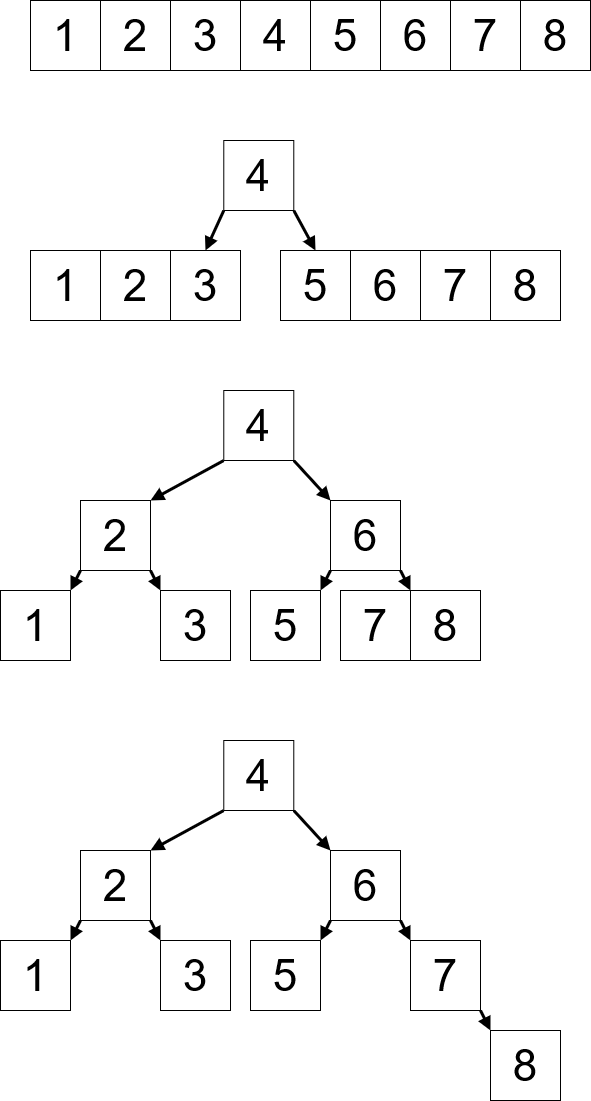

The diagram above was exported from draw.io. Its source (the exported page's mxGraphModel, read from the mxfile embedded in the PNG):
<mxGraphModel dx="188" dy="603" grid="1" gridSize="10" guides="1" tooltips="1" connect="1" arrows="1" fold="1" page="1" pageScale="1" pageWidth="850" pageHeight="1100" math="0" shadow="0">
  <root>
    <mxCell id="0" />
    <mxCell id="1" parent="0" />
    <mxCell id="JqUUh-WzECtmPLn-EECW-1" value="" style="group" connectable="0" vertex="1" parent="1">
      <mxGeometry x="970" y="40" width="560" height="70" as="geometry" />
    </mxCell>
    <mxCell id="JqUUh-WzECtmPLn-EECW-2" value="&lt;font style=&quot;font-size: 44px;&quot;&gt;1&lt;/font&gt;" style="whiteSpace=wrap;html=1;aspect=fixed;" vertex="1" parent="JqUUh-WzECtmPLn-EECW-1">
      <mxGeometry width="70" height="70" as="geometry" />
    </mxCell>
    <mxCell id="JqUUh-WzECtmPLn-EECW-3" value="&lt;font style=&quot;font-size: 44px;&quot;&gt;4&lt;/font&gt;" style="whiteSpace=wrap;html=1;aspect=fixed;" vertex="1" parent="JqUUh-WzECtmPLn-EECW-1">
      <mxGeometry x="210" width="70" height="70" as="geometry" />
    </mxCell>
    <mxCell id="JqUUh-WzECtmPLn-EECW-4" value="&lt;font style=&quot;font-size: 44px;&quot;&gt;5&lt;/font&gt;" style="whiteSpace=wrap;html=1;aspect=fixed;" vertex="1" parent="JqUUh-WzECtmPLn-EECW-1">
      <mxGeometry x="280" width="70" height="70" as="geometry" />
    </mxCell>
    <mxCell id="JqUUh-WzECtmPLn-EECW-5" value="&lt;font style=&quot;font-size: 44px;&quot;&gt;6&lt;/font&gt;" style="whiteSpace=wrap;html=1;aspect=fixed;" vertex="1" parent="JqUUh-WzECtmPLn-EECW-1">
      <mxGeometry x="350" width="70" height="70" as="geometry" />
    </mxCell>
    <mxCell id="JqUUh-WzECtmPLn-EECW-6" value="&lt;font style=&quot;font-size: 44px;&quot;&gt;8&lt;/font&gt;" style="whiteSpace=wrap;html=1;aspect=fixed;" vertex="1" parent="JqUUh-WzECtmPLn-EECW-1">
      <mxGeometry x="490" width="70" height="70" as="geometry" />
    </mxCell>
    <mxCell id="JqUUh-WzECtmPLn-EECW-7" value="&lt;font style=&quot;font-size: 44px;&quot;&gt;2&lt;/font&gt;" style="whiteSpace=wrap;html=1;aspect=fixed;" vertex="1" parent="JqUUh-WzECtmPLn-EECW-1">
      <mxGeometry x="70" width="70" height="70" as="geometry" />
    </mxCell>
    <mxCell id="JqUUh-WzECtmPLn-EECW-8" value="&lt;font style=&quot;font-size: 44px;&quot;&gt;3&lt;/font&gt;" style="whiteSpace=wrap;html=1;aspect=fixed;" vertex="1" parent="JqUUh-WzECtmPLn-EECW-1">
      <mxGeometry x="140" width="70" height="70" as="geometry" />
    </mxCell>
    <mxCell id="JqUUh-WzECtmPLn-EECW-9" value="&lt;font style=&quot;font-size: 44px;&quot;&gt;7&lt;/font&gt;" style="whiteSpace=wrap;html=1;aspect=fixed;" vertex="1" parent="JqUUh-WzECtmPLn-EECW-1">
      <mxGeometry x="420" width="70" height="70" as="geometry" />
    </mxCell>
    <mxCell id="JqUUh-WzECtmPLn-EECW-10" value="&lt;font style=&quot;font-size: 44px;&quot;&gt;1&lt;/font&gt;" style="whiteSpace=wrap;html=1;aspect=fixed;container=0;" vertex="1" parent="1">
      <mxGeometry x="970" y="290" width="70" height="70" as="geometry" />
    </mxCell>
    <mxCell id="JqUUh-WzECtmPLn-EECW-11" value="&lt;font style=&quot;font-size: 44px;&quot;&gt;5&lt;/font&gt;" style="whiteSpace=wrap;html=1;aspect=fixed;container=0;" vertex="1" parent="1">
      <mxGeometry x="1220" y="290" width="70" height="70" as="geometry" />
    </mxCell>
    <mxCell id="JqUUh-WzECtmPLn-EECW-12" value="&lt;font style=&quot;font-size: 44px;&quot;&gt;6&lt;/font&gt;" style="whiteSpace=wrap;html=1;aspect=fixed;container=0;" vertex="1" parent="1">
      <mxGeometry x="1290" y="290" width="70" height="70" as="geometry" />
    </mxCell>
    <mxCell id="JqUUh-WzECtmPLn-EECW-13" value="&lt;font style=&quot;font-size: 44px;&quot;&gt;8&lt;/font&gt;" style="whiteSpace=wrap;html=1;aspect=fixed;container=0;" vertex="1" parent="1">
      <mxGeometry x="1430" y="290" width="70" height="70" as="geometry" />
    </mxCell>
    <mxCell id="JqUUh-WzECtmPLn-EECW-14" value="&lt;font style=&quot;font-size: 44px;&quot;&gt;2&lt;/font&gt;" style="whiteSpace=wrap;html=1;aspect=fixed;container=0;" vertex="1" parent="1">
      <mxGeometry x="1040" y="290" width="70" height="70" as="geometry" />
    </mxCell>
    <mxCell id="JqUUh-WzECtmPLn-EECW-15" value="&lt;font style=&quot;font-size: 44px;&quot;&gt;3&lt;/font&gt;" style="whiteSpace=wrap;html=1;aspect=fixed;container=0;" vertex="1" parent="1">
      <mxGeometry x="1110" y="290" width="70" height="70" as="geometry" />
    </mxCell>
    <mxCell id="JqUUh-WzECtmPLn-EECW-16" value="&lt;font style=&quot;font-size: 44px;&quot;&gt;7&lt;/font&gt;" style="whiteSpace=wrap;html=1;aspect=fixed;container=0;" vertex="1" parent="1">
      <mxGeometry x="1360" y="290" width="70" height="70" as="geometry" />
    </mxCell>
    <mxCell id="JqUUh-WzECtmPLn-EECW-17" style="rounded=0;orthogonalLoop=1;jettySize=auto;html=1;exitX=0;exitY=1;exitDx=0;exitDy=0;entryX=0.5;entryY=0;entryDx=0;entryDy=0;strokeColor=default;strokeWidth=3;fontSize=32;startArrow=none;startFill=0;endArrow=block;endFill=1;fillColor=#170000;" edge="1" parent="1" source="JqUUh-WzECtmPLn-EECW-19" target="JqUUh-WzECtmPLn-EECW-15">
      <mxGeometry relative="1" as="geometry">
        <mxPoint x="1106.564271247462" y="281.71572875253787" as="targetPoint" />
        <mxPoint x="1169.9957287525376" y="248.2842712474619" as="sourcePoint" />
      </mxGeometry>
    </mxCell>
    <mxCell id="JqUUh-WzECtmPLn-EECW-18" style="edgeStyle=none;rounded=0;orthogonalLoop=1;jettySize=auto;html=1;exitX=1;exitY=1;exitDx=0;exitDy=0;entryX=0.5;entryY=0;entryDx=0;entryDy=0;strokeColor=default;strokeWidth=3;fontSize=32;startArrow=none;startFill=0;endArrow=block;endFill=1;fillColor=#170000;" edge="1" parent="1" source="JqUUh-WzECtmPLn-EECW-19" target="JqUUh-WzECtmPLn-EECW-11">
      <mxGeometry relative="1" as="geometry">
        <mxPoint x="1279.9957287525378" y="281.71572875253787" as="targetPoint" />
        <mxPoint x="1226.5642712474614" y="248.28427124746122" as="sourcePoint" />
      </mxGeometry>
    </mxCell>
    <mxCell id="JqUUh-WzECtmPLn-EECW-19" value="&lt;font style=&quot;font-size: 44px;&quot;&gt;4&lt;/font&gt;" style="whiteSpace=wrap;html=1;aspect=fixed;" vertex="1" parent="1">
      <mxGeometry x="1163.28" y="180" width="70" height="70" as="geometry" />
    </mxCell>
    <mxCell id="JqUUh-WzECtmPLn-EECW-20" value="&lt;font style=&quot;font-size: 44px;&quot;&gt;1&lt;/font&gt;" style="whiteSpace=wrap;html=1;aspect=fixed;container=0;" vertex="1" parent="1">
      <mxGeometry x="940" y="630" width="70" height="70" as="geometry" />
    </mxCell>
    <mxCell id="JqUUh-WzECtmPLn-EECW-21" value="&lt;font style=&quot;font-size: 44px;&quot;&gt;5&lt;/font&gt;" style="whiteSpace=wrap;html=1;aspect=fixed;container=0;" vertex="1" parent="1">
      <mxGeometry x="1190" y="630" width="70" height="70" as="geometry" />
    </mxCell>
    <mxCell id="JqUUh-WzECtmPLn-EECW-22" style="edgeStyle=none;rounded=0;orthogonalLoop=1;jettySize=auto;html=1;exitX=0;exitY=1;exitDx=0;exitDy=0;entryX=1;entryY=0;entryDx=0;entryDy=0;strokeColor=default;strokeWidth=3;fontSize=48;startArrow=none;startFill=0;endArrow=block;endFill=1;fillColor=#170000;" edge="1" parent="1" source="JqUUh-WzECtmPLn-EECW-24" target="JqUUh-WzECtmPLn-EECW-21">
      <mxGeometry relative="1" as="geometry" />
    </mxCell>
    <mxCell id="JqUUh-WzECtmPLn-EECW-23" style="edgeStyle=none;rounded=0;orthogonalLoop=1;jettySize=auto;html=1;exitX=1;exitY=1;exitDx=0;exitDy=0;entryX=1;entryY=0;entryDx=0;entryDy=0;strokeColor=default;strokeWidth=3;fontSize=48;startArrow=none;startFill=0;endArrow=block;endFill=1;fillColor=#170000;" edge="1" parent="1" source="JqUUh-WzECtmPLn-EECW-24" target="JqUUh-WzECtmPLn-EECW-30">
      <mxGeometry relative="1" as="geometry" />
    </mxCell>
    <mxCell id="JqUUh-WzECtmPLn-EECW-24" value="&lt;font style=&quot;font-size: 44px;&quot;&gt;6&lt;/font&gt;" style="whiteSpace=wrap;html=1;aspect=fixed;container=0;" vertex="1" parent="1">
      <mxGeometry x="1270" y="540" width="70" height="70" as="geometry" />
    </mxCell>
    <mxCell id="JqUUh-WzECtmPLn-EECW-25" value="&lt;font style=&quot;font-size: 44px;&quot;&gt;8&lt;/font&gt;" style="whiteSpace=wrap;html=1;aspect=fixed;container=0;" vertex="1" parent="1">
      <mxGeometry x="1350" y="630" width="70" height="70" as="geometry" />
    </mxCell>
    <mxCell id="JqUUh-WzECtmPLn-EECW-26" style="edgeStyle=none;rounded=0;orthogonalLoop=1;jettySize=auto;html=1;exitX=1;exitY=1;exitDx=0;exitDy=0;entryX=0;entryY=0;entryDx=0;entryDy=0;strokeColor=default;strokeWidth=3;fontSize=48;startArrow=none;startFill=0;endArrow=block;endFill=1;fillColor=#170000;" edge="1" parent="1" source="JqUUh-WzECtmPLn-EECW-28" target="JqUUh-WzECtmPLn-EECW-29">
      <mxGeometry relative="1" as="geometry" />
    </mxCell>
    <mxCell id="JqUUh-WzECtmPLn-EECW-27" style="edgeStyle=none;rounded=0;orthogonalLoop=1;jettySize=auto;html=1;exitX=0;exitY=1;exitDx=0;exitDy=0;entryX=1;entryY=0;entryDx=0;entryDy=0;strokeColor=default;strokeWidth=3;fontSize=48;startArrow=none;startFill=0;endArrow=block;endFill=1;fillColor=#170000;" edge="1" parent="1" source="JqUUh-WzECtmPLn-EECW-28" target="JqUUh-WzECtmPLn-EECW-20">
      <mxGeometry relative="1" as="geometry" />
    </mxCell>
    <mxCell id="JqUUh-WzECtmPLn-EECW-28" value="&lt;font style=&quot;font-size: 44px;&quot;&gt;2&lt;/font&gt;" style="whiteSpace=wrap;html=1;aspect=fixed;container=0;" vertex="1" parent="1">
      <mxGeometry x="1020" y="540" width="70" height="70" as="geometry" />
    </mxCell>
    <mxCell id="JqUUh-WzECtmPLn-EECW-29" value="&lt;font style=&quot;font-size: 44px;&quot;&gt;3&lt;/font&gt;" style="whiteSpace=wrap;html=1;aspect=fixed;container=0;" vertex="1" parent="1">
      <mxGeometry x="1100" y="630" width="70" height="70" as="geometry" />
    </mxCell>
    <mxCell id="JqUUh-WzECtmPLn-EECW-30" value="&lt;font style=&quot;font-size: 44px;&quot;&gt;7&lt;/font&gt;" style="whiteSpace=wrap;html=1;aspect=fixed;container=0;" vertex="1" parent="1">
      <mxGeometry x="1280" y="630" width="70" height="70" as="geometry" />
    </mxCell>
    <mxCell id="JqUUh-WzECtmPLn-EECW-31" style="rounded=0;orthogonalLoop=1;jettySize=auto;html=1;exitX=0;exitY=1;exitDx=0;exitDy=0;strokeColor=default;strokeWidth=3;fontSize=32;startArrow=none;startFill=0;endArrow=block;endFill=1;fillColor=#170000;entryX=1;entryY=0;entryDx=0;entryDy=0;" edge="1" parent="1" source="JqUUh-WzECtmPLn-EECW-33" target="JqUUh-WzECtmPLn-EECW-28">
      <mxGeometry relative="1" as="geometry">
        <mxPoint x="1070" y="500" as="targetPoint" />
        <mxPoint x="1169.9957287525376" y="498.2842712474619" as="sourcePoint" />
      </mxGeometry>
    </mxCell>
    <mxCell id="JqUUh-WzECtmPLn-EECW-32" style="edgeStyle=none;rounded=0;orthogonalLoop=1;jettySize=auto;html=1;exitX=1;exitY=1;exitDx=0;exitDy=0;strokeColor=default;strokeWidth=3;fontSize=32;startArrow=none;startFill=0;endArrow=block;endFill=1;fillColor=#170000;entryX=0;entryY=0;entryDx=0;entryDy=0;" edge="1" parent="1" source="JqUUh-WzECtmPLn-EECW-33" target="JqUUh-WzECtmPLn-EECW-24">
      <mxGeometry relative="1" as="geometry">
        <mxPoint x="1280" y="520" as="targetPoint" />
        <mxPoint x="1226.5642712474614" y="498.2842712474612" as="sourcePoint" />
      </mxGeometry>
    </mxCell>
    <mxCell id="JqUUh-WzECtmPLn-EECW-33" value="&lt;font style=&quot;font-size: 44px;&quot;&gt;4&lt;/font&gt;" style="whiteSpace=wrap;html=1;aspect=fixed;" vertex="1" parent="1">
      <mxGeometry x="1163.28" y="430" width="70" height="70" as="geometry" />
    </mxCell>
    <mxCell id="JqUUh-WzECtmPLn-EECW-34" value="&lt;font style=&quot;font-size: 44px;&quot;&gt;1&lt;/font&gt;" style="whiteSpace=wrap;html=1;aspect=fixed;container=0;" vertex="1" parent="1">
      <mxGeometry x="940" y="980" width="70" height="70" as="geometry" />
    </mxCell>
    <mxCell id="JqUUh-WzECtmPLn-EECW-35" value="&lt;font style=&quot;font-size: 44px;&quot;&gt;5&lt;/font&gt;" style="whiteSpace=wrap;html=1;aspect=fixed;container=0;" vertex="1" parent="1">
      <mxGeometry x="1190" y="980" width="70" height="70" as="geometry" />
    </mxCell>
    <mxCell id="JqUUh-WzECtmPLn-EECW-36" style="edgeStyle=none;rounded=0;orthogonalLoop=1;jettySize=auto;html=1;exitX=0;exitY=1;exitDx=0;exitDy=0;entryX=1;entryY=0;entryDx=0;entryDy=0;strokeColor=default;strokeWidth=3;fontSize=48;startArrow=none;startFill=0;endArrow=block;endFill=1;fillColor=#170000;" edge="1" parent="1" source="JqUUh-WzECtmPLn-EECW-38" target="JqUUh-WzECtmPLn-EECW-35">
      <mxGeometry relative="1" as="geometry" />
    </mxCell>
    <mxCell id="JqUUh-WzECtmPLn-EECW-37" style="edgeStyle=none;rounded=0;orthogonalLoop=1;jettySize=auto;html=1;exitX=1;exitY=1;exitDx=0;exitDy=0;entryX=1;entryY=0;entryDx=0;entryDy=0;strokeColor=default;strokeWidth=3;fontSize=48;startArrow=none;startFill=0;endArrow=block;endFill=1;fillColor=#170000;" edge="1" parent="1" source="JqUUh-WzECtmPLn-EECW-38">
      <mxGeometry relative="1" as="geometry">
        <mxPoint x="1350" y="980" as="targetPoint" />
      </mxGeometry>
    </mxCell>
    <mxCell id="JqUUh-WzECtmPLn-EECW-38" value="&lt;font style=&quot;font-size: 44px;&quot;&gt;6&lt;/font&gt;" style="whiteSpace=wrap;html=1;aspect=fixed;container=0;" vertex="1" parent="1">
      <mxGeometry x="1270" y="890" width="70" height="70" as="geometry" />
    </mxCell>
    <mxCell id="JqUUh-WzECtmPLn-EECW-39" style="edgeStyle=none;rounded=0;orthogonalLoop=1;jettySize=auto;html=1;exitX=1;exitY=1;exitDx=0;exitDy=0;entryX=0;entryY=0;entryDx=0;entryDy=0;strokeColor=default;strokeWidth=3;fontSize=48;startArrow=none;startFill=0;endArrow=block;endFill=1;fillColor=#170000;" edge="1" parent="1" source="JqUUh-WzECtmPLn-EECW-41" target="JqUUh-WzECtmPLn-EECW-42">
      <mxGeometry relative="1" as="geometry" />
    </mxCell>
    <mxCell id="JqUUh-WzECtmPLn-EECW-40" style="edgeStyle=none;rounded=0;orthogonalLoop=1;jettySize=auto;html=1;exitX=0;exitY=1;exitDx=0;exitDy=0;entryX=1;entryY=0;entryDx=0;entryDy=0;strokeColor=default;strokeWidth=3;fontSize=48;startArrow=none;startFill=0;endArrow=block;endFill=1;fillColor=#170000;" edge="1" parent="1" source="JqUUh-WzECtmPLn-EECW-41" target="JqUUh-WzECtmPLn-EECW-34">
      <mxGeometry relative="1" as="geometry" />
    </mxCell>
    <mxCell id="JqUUh-WzECtmPLn-EECW-41" value="&lt;font style=&quot;font-size: 44px;&quot;&gt;2&lt;/font&gt;" style="whiteSpace=wrap;html=1;aspect=fixed;container=0;" vertex="1" parent="1">
      <mxGeometry x="1020" y="890" width="70" height="70" as="geometry" />
    </mxCell>
    <mxCell id="JqUUh-WzECtmPLn-EECW-42" value="&lt;font style=&quot;font-size: 44px;&quot;&gt;3&lt;/font&gt;" style="whiteSpace=wrap;html=1;aspect=fixed;container=0;" vertex="1" parent="1">
      <mxGeometry x="1100" y="980" width="70" height="70" as="geometry" />
    </mxCell>
    <mxCell id="JqUUh-WzECtmPLn-EECW-43" style="rounded=0;orthogonalLoop=1;jettySize=auto;html=1;exitX=0;exitY=1;exitDx=0;exitDy=0;strokeColor=default;strokeWidth=3;fontSize=32;startArrow=none;startFill=0;endArrow=block;endFill=1;fillColor=#170000;entryX=1;entryY=0;entryDx=0;entryDy=0;" edge="1" parent="1" source="JqUUh-WzECtmPLn-EECW-45" target="JqUUh-WzECtmPLn-EECW-41">
      <mxGeometry relative="1" as="geometry">
        <mxPoint x="1070" y="850" as="targetPoint" />
        <mxPoint x="1169.9957287525376" y="848.2842712474619" as="sourcePoint" />
      </mxGeometry>
    </mxCell>
    <mxCell id="JqUUh-WzECtmPLn-EECW-44" style="edgeStyle=none;rounded=0;orthogonalLoop=1;jettySize=auto;html=1;exitX=1;exitY=1;exitDx=0;exitDy=0;strokeColor=default;strokeWidth=3;fontSize=32;startArrow=none;startFill=0;endArrow=block;endFill=1;fillColor=#170000;entryX=0;entryY=0;entryDx=0;entryDy=0;" edge="1" parent="1" source="JqUUh-WzECtmPLn-EECW-45" target="JqUUh-WzECtmPLn-EECW-38">
      <mxGeometry relative="1" as="geometry">
        <mxPoint x="1280" y="870" as="targetPoint" />
        <mxPoint x="1226.5642712474614" y="848.2842712474612" as="sourcePoint" />
      </mxGeometry>
    </mxCell>
    <mxCell id="JqUUh-WzECtmPLn-EECW-45" value="&lt;font style=&quot;font-size: 44px;&quot;&gt;4&lt;/font&gt;" style="whiteSpace=wrap;html=1;aspect=fixed;" vertex="1" parent="1">
      <mxGeometry x="1163.28" y="780" width="70" height="70" as="geometry" />
    </mxCell>
    <mxCell id="JqUUh-WzECtmPLn-EECW-46" value="&lt;font style=&quot;font-size: 44px;&quot;&gt;8&lt;/font&gt;" style="whiteSpace=wrap;html=1;aspect=fixed;container=0;" vertex="1" parent="1">
      <mxGeometry x="1430" y="1070" width="70" height="70" as="geometry" />
    </mxCell>
    <mxCell id="JqUUh-WzECtmPLn-EECW-47" style="edgeStyle=none;rounded=0;orthogonalLoop=1;jettySize=auto;html=1;exitX=1;exitY=1;exitDx=0;exitDy=0;entryX=0;entryY=0;entryDx=0;entryDy=0;strokeColor=default;strokeWidth=3;fontSize=48;startArrow=none;startFill=0;endArrow=block;endFill=1;fillColor=#170000;" edge="1" parent="1" source="JqUUh-WzECtmPLn-EECW-48" target="JqUUh-WzECtmPLn-EECW-46">
      <mxGeometry relative="1" as="geometry" />
    </mxCell>
    <mxCell id="JqUUh-WzECtmPLn-EECW-48" value="&lt;font style=&quot;font-size: 44px;&quot;&gt;7&lt;/font&gt;" style="whiteSpace=wrap;html=1;aspect=fixed;container=0;" vertex="1" parent="1">
      <mxGeometry x="1350" y="980" width="70" height="70" as="geometry" />
    </mxCell>
  </root>
</mxGraphModel>